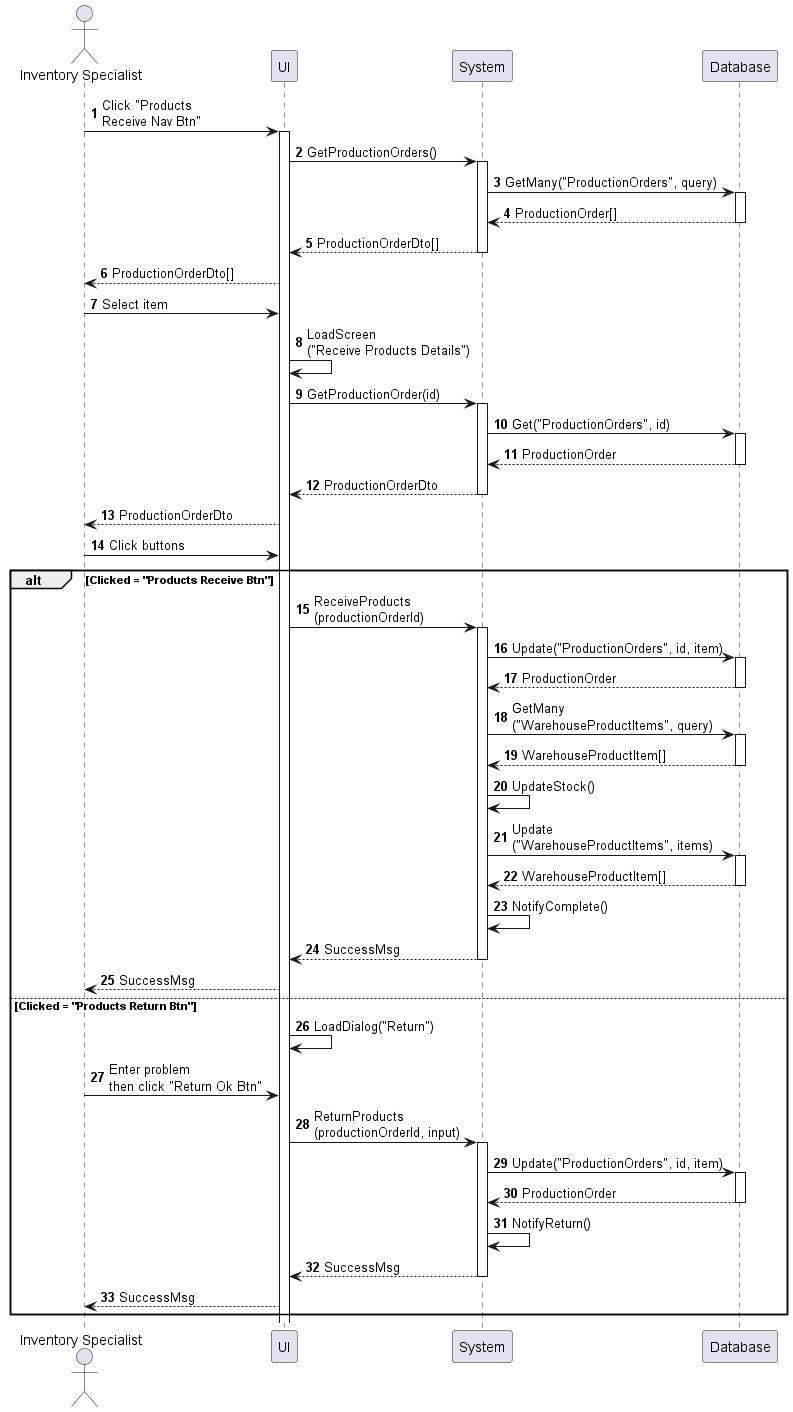

The diagram above was rendered by PlantUML. Its source (embedded in the PNG):
@startuml inventory-product-receive
autonumber

actor "Inventory Specialist" as a
participant UI as f
participant System as b
participant Database as d

a -> f : Click "Products\nReceive Nav Btn"
activate f
f -> b : GetProductionOrders()
activate b
b -> d : GetMany("ProductionOrders", query)
activate d
return ProductionOrder[]
return ProductionOrderDto[]
f --> a : ProductionOrderDto[]
a -> f : Select item
f -> f : LoadScreen\n("Receive Products Details")
f -> b : GetProductionOrder(id)
activate b
b -> d : Get("ProductionOrders", id)
activate d
return ProductionOrder
return ProductionOrderDto
f --> a : ProductionOrderDto
a -> f : Click buttons

alt Clicked = "Products Receive Btn"
    f -> b : ReceiveProducts\n(productionOrderId)
    activate b
    b -> d : Update("ProductionOrders", id, item)
    activate d
    return ProductionOrder
    b -> d : GetMany\n("WarehouseProductItems", query)
    activate d
    return WarehouseProductItem[]
    b -> b : UpdateStock()
    b -> d : Update\n("WarehouseProductItems", items)
    activate d
    return WarehouseProductItem[]
    b -> b : NotifyComplete()
    return SuccessMsg
    f --> a : SuccessMsg
else Clicked = "Products Return Btn"
    f -> f : LoadDialog("Return")
    a -> f : Enter problem\nthen click "Return Ok Btn"
    f -> b : ReturnProducts\n(productionOrderId, input)
    activate b
    b -> d : Update("ProductionOrders", id, item)
    activate d
    return ProductionOrder
    b -> b : NotifyReturn()
    return SuccessMsg
    f --> a : SuccessMsg
end
@enduml